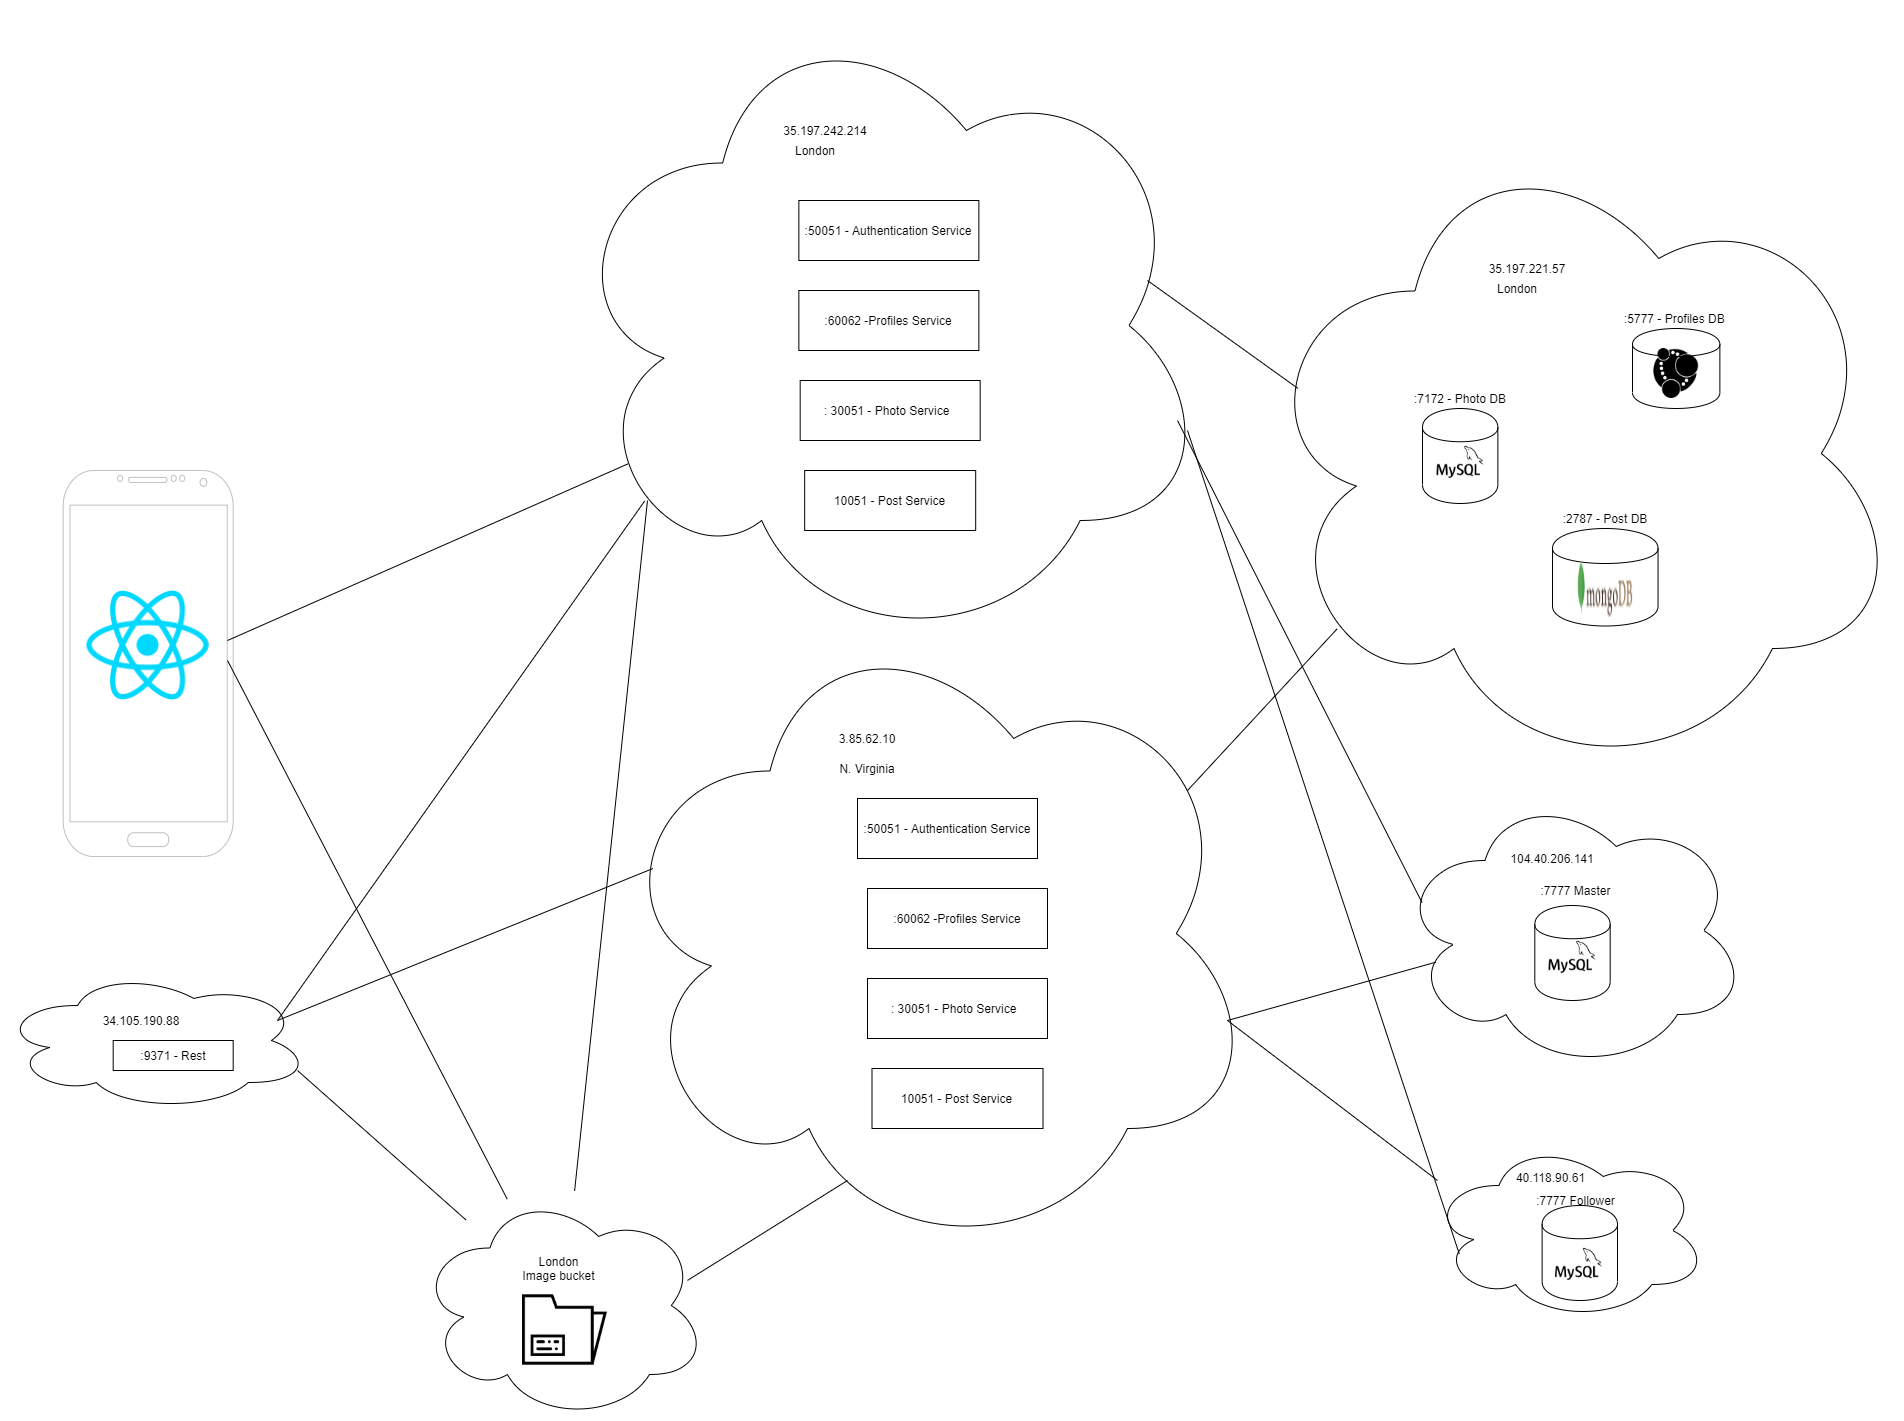

The diagram above was exported from draw.io. Its source (the exported page's mxGraphModel, read from the mxfile embedded in the PNG):
<mxGraphModel dx="3220" dy="2670" grid="1" gridSize="10" guides="1" tooltips="1" connect="1" arrows="1" fold="1" page="1" pageScale="1" pageWidth="850" pageHeight="1100" math="0" shadow="0">
  <root>
    <mxCell id="0" />
    <mxCell id="1" parent="0" />
    <mxCell id="oJmm0yol35njxN8IhHHL-49" value="" style="ellipse;shape=cloud;whiteSpace=wrap;html=1;" vertex="1" parent="1">
      <mxGeometry x="-827.3199999999999" y="570" width="310" height="140" as="geometry" />
    </mxCell>
    <mxCell id="oJmm0yol35njxN8IhHHL-40" value="" style="ellipse;shape=cloud;whiteSpace=wrap;html=1;" vertex="1" parent="1">
      <mxGeometry x="602" y="740" width="278" height="180" as="geometry" />
    </mxCell>
    <mxCell id="oJmm0yol35njxN8IhHHL-45" value="" style="shape=cylinder;whiteSpace=wrap;html=1;boundedLbl=1;backgroundOutline=1;" vertex="1" parent="1">
      <mxGeometry x="714.6299999999999" y="805" width="75.37" height="95" as="geometry" />
    </mxCell>
    <mxCell id="oJmm0yol35njxN8IhHHL-1" value="" style="ellipse;shape=cloud;whiteSpace=wrap;html=1;" vertex="1" parent="1">
      <mxGeometry x="-267.32" y="-400" width="650" height="650" as="geometry" />
    </mxCell>
    <mxCell id="oJmm0yol35njxN8IhHHL-2" value="35.197.242.214" style="text;html=1;strokeColor=none;fillColor=none;align=center;verticalAlign=middle;whiteSpace=wrap;rounded=0;" vertex="1" parent="1">
      <mxGeometry x="-67.32" y="-280" width="130" height="20" as="geometry" />
    </mxCell>
    <mxCell id="oJmm0yol35njxN8IhHHL-3" value="" style="ellipse;shape=cloud;whiteSpace=wrap;html=1;" vertex="1" parent="1">
      <mxGeometry x="425" y="-272" width="650" height="650" as="geometry" />
    </mxCell>
    <mxCell id="oJmm0yol35njxN8IhHHL-4" value="35.197.221.57" style="text;html=1;strokeColor=none;fillColor=none;align=center;verticalAlign=middle;whiteSpace=wrap;rounded=0;" vertex="1" parent="1">
      <mxGeometry x="625" y="-142" width="150" height="20" as="geometry" />
    </mxCell>
    <mxCell id="oJmm0yol35njxN8IhHHL-5" value="London" style="text;html=1;strokeColor=none;fillColor=none;align=center;verticalAlign=middle;whiteSpace=wrap;rounded=0;" vertex="1" parent="1">
      <mxGeometry x="655" y="-122" width="70" height="20" as="geometry" />
    </mxCell>
    <mxCell id="oJmm0yol35njxN8IhHHL-6" value="" style="shape=cylinder;whiteSpace=wrap;html=1;boundedLbl=1;backgroundOutline=1;" vertex="1" parent="1">
      <mxGeometry x="805" y="-72" width="87.37" height="80" as="geometry" />
    </mxCell>
    <mxCell id="oJmm0yol35njxN8IhHHL-7" value="" style="shape=image;html=1;verticalAlign=top;verticalLabelPosition=bottom;labelBackgroundColor=#ffffff;imageAspect=0;aspect=fixed;image=https://cdn4.iconfinder.com/data/icons/logos-brands-5/24/neo4j-128.png" vertex="1" parent="1">
      <mxGeometry x="823.6800000000001" y="-52" width="50" height="50" as="geometry" />
    </mxCell>
    <mxCell id="oJmm0yol35njxN8IhHHL-9" value=":5777 - Profiles DB&amp;nbsp;" style="text;html=1;strokeColor=none;fillColor=none;align=center;verticalAlign=middle;whiteSpace=wrap;rounded=0;" vertex="1" parent="1">
      <mxGeometry x="793.6800000000001" y="-92" width="110" height="20" as="geometry" />
    </mxCell>
    <mxCell id="oJmm0yol35njxN8IhHHL-12" value="" style="shape=cylinder;whiteSpace=wrap;html=1;boundedLbl=1;backgroundOutline=1;" vertex="1" parent="1">
      <mxGeometry x="725" y="128" width="105.54" height="97.5" as="geometry" />
    </mxCell>
    <mxCell id="oJmm0yol35njxN8IhHHL-13" value="" style="shape=image;html=1;verticalAlign=top;verticalLabelPosition=bottom;labelBackgroundColor=#ffffff;imageAspect=0;aspect=fixed;image=https://cdn4.iconfinder.com/data/icons/logos-3/512/mongodb-2-128.png" vertex="1" parent="1">
      <mxGeometry x="748.5199999999999" y="158" width="58.5" height="58.5" as="geometry" />
    </mxCell>
    <mxCell id="oJmm0yol35njxN8IhHHL-15" value=":2787 - Post DB" style="text;html=1;strokeColor=none;fillColor=none;align=center;verticalAlign=middle;whiteSpace=wrap;rounded=0;" vertex="1" parent="1">
      <mxGeometry x="712.77" y="108" width="130" height="20" as="geometry" />
    </mxCell>
    <mxCell id="oJmm0yol35njxN8IhHHL-16" value="" style="shape=cylinder;whiteSpace=wrap;html=1;boundedLbl=1;backgroundOutline=1;" vertex="1" parent="1">
      <mxGeometry x="595" y="8" width="75.37" height="95" as="geometry" />
    </mxCell>
    <mxCell id="oJmm0yol35njxN8IhHHL-17" value="" style="shape=image;html=1;verticalAlign=top;verticalLabelPosition=bottom;labelBackgroundColor=#ffffff;imageAspect=0;aspect=fixed;image=https://cdn4.iconfinder.com/data/icons/logos-brands-5/24/mysql-128.png" vertex="1" parent="1">
      <mxGeometry x="609.5" y="38" width="47" height="47" as="geometry" />
    </mxCell>
    <mxCell id="oJmm0yol35njxN8IhHHL-18" value=":7172 - Photo DB" style="text;html=1;strokeColor=none;fillColor=none;align=center;verticalAlign=middle;whiteSpace=wrap;rounded=0;" vertex="1" parent="1">
      <mxGeometry x="577.6800000000001" y="-12" width="110" height="20" as="geometry" />
    </mxCell>
    <mxCell id="oJmm0yol35njxN8IhHHL-20" value=":50051 - Authentication Service" style="rounded=0;whiteSpace=wrap;html=1;" vertex="1" parent="1">
      <mxGeometry x="-28.639999999999986" y="-200" width="180" height="60" as="geometry" />
    </mxCell>
    <mxCell id="oJmm0yol35njxN8IhHHL-21" value="London" style="text;html=1;strokeColor=none;fillColor=none;align=center;verticalAlign=middle;whiteSpace=wrap;rounded=0;" vertex="1" parent="1">
      <mxGeometry x="-42.31999999999999" y="-260" width="60" height="20" as="geometry" />
    </mxCell>
    <mxCell id="oJmm0yol35njxN8IhHHL-22" value=":60062 -Profiles Service" style="rounded=0;whiteSpace=wrap;html=1;" vertex="1" parent="1">
      <mxGeometry x="-28.639999999999986" y="-110" width="180" height="60" as="geometry" />
    </mxCell>
    <mxCell id="oJmm0yol35njxN8IhHHL-23" value=": 30051 - Photo Service&amp;nbsp;&amp;nbsp;" style="rounded=0;whiteSpace=wrap;html=1;" vertex="1" parent="1">
      <mxGeometry x="-27.319999999999993" y="-20" width="180" height="60" as="geometry" />
    </mxCell>
    <mxCell id="oJmm0yol35njxN8IhHHL-25" value="10051 - Post Service" style="rounded=0;whiteSpace=wrap;html=1;" vertex="1" parent="1">
      <mxGeometry x="-22.819999999999993" y="70" width="171" height="60" as="geometry" />
    </mxCell>
    <mxCell id="oJmm0yol35njxN8IhHHL-26" value="" style="ellipse;shape=cloud;whiteSpace=wrap;html=1;" vertex="1" parent="1">
      <mxGeometry x="-220.00000000000006" y="208" width="650" height="650" as="geometry" />
    </mxCell>
    <mxCell id="oJmm0yol35njxN8IhHHL-27" value="3.85.62.10" style="text;html=1;strokeColor=none;fillColor=none;align=center;verticalAlign=middle;whiteSpace=wrap;rounded=0;" vertex="1" parent="1">
      <mxGeometry y="328" width="80" height="20" as="geometry" />
    </mxCell>
    <mxCell id="oJmm0yol35njxN8IhHHL-28" value="N. Virginia" style="text;html=1;strokeColor=none;fillColor=none;align=center;verticalAlign=middle;whiteSpace=wrap;rounded=0;" vertex="1" parent="1">
      <mxGeometry x="-20" y="358" width="120" height="20" as="geometry" />
    </mxCell>
    <mxCell id="oJmm0yol35njxN8IhHHL-29" value=":50051 - Authentication Service" style="rounded=0;whiteSpace=wrap;html=1;" vertex="1" parent="1">
      <mxGeometry x="30.000000000000057" y="398" width="180" height="60" as="geometry" />
    </mxCell>
    <mxCell id="oJmm0yol35njxN8IhHHL-30" value=":60062 -Profiles Service" style="rounded=0;whiteSpace=wrap;html=1;" vertex="1" parent="1">
      <mxGeometry x="40.00000000000006" y="488" width="180" height="60" as="geometry" />
    </mxCell>
    <mxCell id="oJmm0yol35njxN8IhHHL-31" value=": 30051 - Photo Service&amp;nbsp;&amp;nbsp;" style="rounded=0;whiteSpace=wrap;html=1;" vertex="1" parent="1">
      <mxGeometry x="40" y="578" width="180" height="60" as="geometry" />
    </mxCell>
    <mxCell id="oJmm0yol35njxN8IhHHL-32" value="10051 - Post Service" style="rounded=0;whiteSpace=wrap;html=1;" vertex="1" parent="1">
      <mxGeometry x="44.5" y="668" width="171" height="60" as="geometry" />
    </mxCell>
    <mxCell id="oJmm0yol35njxN8IhHHL-33" value="34.105.190.88" style="text;html=1;strokeColor=none;fillColor=none;align=center;verticalAlign=middle;whiteSpace=wrap;rounded=0;" vertex="1" parent="1">
      <mxGeometry x="-775.8199999999999" y="610" width="180" height="20" as="geometry" />
    </mxCell>
    <mxCell id="oJmm0yol35njxN8IhHHL-34" value="" style="ellipse;shape=cloud;whiteSpace=wrap;html=1;" vertex="1" parent="1">
      <mxGeometry x="570" y="390" width="350" height="280" as="geometry" />
    </mxCell>
    <mxCell id="oJmm0yol35njxN8IhHHL-35" value="" style="shape=cylinder;whiteSpace=wrap;html=1;boundedLbl=1;backgroundOutline=1;" vertex="1" parent="1">
      <mxGeometry x="707.31" y="505" width="75.37" height="95" as="geometry" />
    </mxCell>
    <mxCell id="oJmm0yol35njxN8IhHHL-36" value="" style="shape=image;html=1;verticalAlign=top;verticalLabelPosition=bottom;labelBackgroundColor=#ffffff;imageAspect=0;aspect=fixed;image=https://cdn4.iconfinder.com/data/icons/logos-brands-5/24/mysql-128.png" vertex="1" parent="1">
      <mxGeometry x="721.5" y="533" width="47" height="47" as="geometry" />
    </mxCell>
    <mxCell id="oJmm0yol35njxN8IhHHL-38" value="&lt;div class=&quot;fxc-copyablelabel-temp-element&quot;&gt;104.40.206.141&lt;/div&gt;" style="text;html=1;strokeColor=none;fillColor=none;align=center;verticalAlign=middle;whiteSpace=wrap;rounded=0;" vertex="1" parent="1">
      <mxGeometry x="675" y="448" width="100" height="20" as="geometry" />
    </mxCell>
    <mxCell id="oJmm0yol35njxN8IhHHL-39" value=":7777 Master" style="text;html=1;strokeColor=none;fillColor=none;align=center;verticalAlign=middle;whiteSpace=wrap;rounded=0;" vertex="1" parent="1">
      <mxGeometry x="707" y="480" width="83" height="20" as="geometry" />
    </mxCell>
    <mxCell id="oJmm0yol35njxN8IhHHL-44" value="" style="shape=image;html=1;verticalAlign=top;verticalLabelPosition=bottom;labelBackgroundColor=#ffffff;imageAspect=0;aspect=fixed;image=https://cdn4.iconfinder.com/data/icons/logos-brands-5/24/mysql-128.png" vertex="1" parent="1">
      <mxGeometry x="728" y="840" width="47" height="47" as="geometry" />
    </mxCell>
    <mxCell id="oJmm0yol35njxN8IhHHL-47" value=":7777 Follower" style="text;html=1;strokeColor=none;fillColor=none;align=center;verticalAlign=middle;whiteSpace=wrap;rounded=0;" vertex="1" parent="1">
      <mxGeometry x="707" y="790" width="83" height="20" as="geometry" />
    </mxCell>
    <mxCell id="oJmm0yol35njxN8IhHHL-48" value="&lt;div class=&quot;fxc-copyablelabel-temp-element&quot;&gt;40.118.90.61&lt;/div&gt;" style="text;html=1;strokeColor=none;fillColor=none;align=center;verticalAlign=middle;whiteSpace=wrap;rounded=0;" vertex="1" parent="1">
      <mxGeometry x="665.36" y="767" width="117.32" height="20" as="geometry" />
    </mxCell>
    <mxCell id="oJmm0yol35njxN8IhHHL-50" value=":9371 - Rest" style="rounded=0;whiteSpace=wrap;html=1;" vertex="1" parent="1">
      <mxGeometry x="-714.3199999999999" y="640" width="120" height="30" as="geometry" />
    </mxCell>
    <mxCell id="oJmm0yol35njxN8IhHHL-51" value="" style="verticalLabelPosition=bottom;verticalAlign=top;html=1;shadow=0;dashed=0;strokeWidth=1;shape=mxgraph.android.phone2;strokeColor=#c0c0c0;" vertex="1" parent="1">
      <mxGeometry x="-764.32" y="70" width="170" height="386" as="geometry" />
    </mxCell>
    <mxCell id="oJmm0yol35njxN8IhHHL-52" value="" style="shape=image;html=1;verticalAlign=top;verticalLabelPosition=bottom;labelBackgroundColor=#ffffff;imageAspect=0;aspect=fixed;image=https://cdn4.iconfinder.com/data/icons/logos-3/600/React.js_logo-128.png" vertex="1" parent="1">
      <mxGeometry x="-744.57" y="179.75" width="130.5" height="130.5" as="geometry" />
    </mxCell>
    <mxCell id="oJmm0yol35njxN8IhHHL-57" value="" style="endArrow=none;html=1;entryX=0.07;entryY=0.4;entryDx=0;entryDy=0;entryPerimeter=0;" edge="1" parent="1" target="oJmm0yol35njxN8IhHHL-3">
      <mxGeometry width="50" height="50" relative="1" as="geometry">
        <mxPoint x="320" y="-120" as="sourcePoint" />
        <mxPoint x="370" y="-170" as="targetPoint" />
      </mxGeometry>
    </mxCell>
    <mxCell id="oJmm0yol35njxN8IhHHL-58" value="" style="endArrow=none;html=1;entryX=0.13;entryY=0.77;entryDx=0;entryDy=0;entryPerimeter=0;" edge="1" parent="1" target="oJmm0yol35njxN8IhHHL-3">
      <mxGeometry width="50" height="50" relative="1" as="geometry">
        <mxPoint x="360" y="390" as="sourcePoint" />
        <mxPoint x="410" y="340" as="targetPoint" />
      </mxGeometry>
    </mxCell>
    <mxCell id="oJmm0yol35njxN8IhHHL-59" value="" style="endArrow=none;html=1;entryX=0.07;entryY=0.4;entryDx=0;entryDy=0;entryPerimeter=0;" edge="1" parent="1" target="oJmm0yol35njxN8IhHHL-34">
      <mxGeometry width="50" height="50" relative="1" as="geometry">
        <mxPoint x="350" y="20" as="sourcePoint" />
        <mxPoint x="400" y="-30" as="targetPoint" />
      </mxGeometry>
    </mxCell>
    <mxCell id="oJmm0yol35njxN8IhHHL-60" value="" style="endArrow=none;html=1;entryX=0.11;entryY=0.613;entryDx=0;entryDy=0;entryPerimeter=0;" edge="1" parent="1" target="oJmm0yol35njxN8IhHHL-34">
      <mxGeometry width="50" height="50" relative="1" as="geometry">
        <mxPoint x="400" y="620" as="sourcePoint" />
        <mxPoint x="450" y="570" as="targetPoint" />
      </mxGeometry>
    </mxCell>
    <mxCell id="oJmm0yol35njxN8IhHHL-61" value="" style="endArrow=none;html=1;entryX=0.107;entryY=0.63;entryDx=0;entryDy=0;entryPerimeter=0;" edge="1" parent="1" target="oJmm0yol35njxN8IhHHL-40">
      <mxGeometry width="50" height="50" relative="1" as="geometry">
        <mxPoint x="360" y="30" as="sourcePoint" />
        <mxPoint x="410" y="-20" as="targetPoint" />
      </mxGeometry>
    </mxCell>
    <mxCell id="oJmm0yol35njxN8IhHHL-62" value="" style="endArrow=none;html=1;" edge="1" parent="1">
      <mxGeometry width="50" height="50" relative="1" as="geometry">
        <mxPoint x="400" y="620" as="sourcePoint" />
        <mxPoint x="610" y="780" as="targetPoint" />
      </mxGeometry>
    </mxCell>
    <mxCell id="oJmm0yol35njxN8IhHHL-63" value="" style="endArrow=none;html=1;entryX=0.104;entryY=0.713;entryDx=0;entryDy=0;entryPerimeter=0;" edge="1" parent="1" target="oJmm0yol35njxN8IhHHL-1">
      <mxGeometry width="50" height="50" relative="1" as="geometry">
        <mxPoint x="-600" y="240" as="sourcePoint" />
        <mxPoint x="-550" y="190" as="targetPoint" />
      </mxGeometry>
    </mxCell>
    <mxCell id="oJmm0yol35njxN8IhHHL-64" value="" style="endArrow=none;html=1;entryX=0.13;entryY=0.77;entryDx=0;entryDy=0;entryPerimeter=0;" edge="1" parent="1" target="oJmm0yol35njxN8IhHHL-1">
      <mxGeometry width="50" height="50" relative="1" as="geometry">
        <mxPoint x="-550" y="620" as="sourcePoint" />
        <mxPoint x="-500" y="570" as="targetPoint" />
      </mxGeometry>
    </mxCell>
    <mxCell id="oJmm0yol35njxN8IhHHL-65" value="" style="endArrow=none;html=1;entryX=0.07;entryY=0.4;entryDx=0;entryDy=0;entryPerimeter=0;" edge="1" parent="1" target="oJmm0yol35njxN8IhHHL-26">
      <mxGeometry width="50" height="50" relative="1" as="geometry">
        <mxPoint x="-550" y="620" as="sourcePoint" />
        <mxPoint x="-500" y="570" as="targetPoint" />
      </mxGeometry>
    </mxCell>
    <mxCell id="oJmm0yol35njxN8IhHHL-66" value="" style="ellipse;shape=cloud;whiteSpace=wrap;html=1;" vertex="1" parent="1">
      <mxGeometry x="-410" y="790" width="290" height="230" as="geometry" />
    </mxCell>
    <mxCell id="oJmm0yol35njxN8IhHHL-67" value="" style="shape=image;html=1;verticalAlign=top;verticalLabelPosition=bottom;labelBackgroundColor=#ffffff;imageAspect=0;aspect=fixed;image=https://cdn0.iconfinder.com/data/icons/business-collection-2027/59/record-128.png" vertex="1" parent="1">
      <mxGeometry x="-305.00000000000006" y="887" width="85" height="85" as="geometry" />
    </mxCell>
    <mxCell id="oJmm0yol35njxN8IhHHL-68" value="" style="endArrow=none;html=1;" edge="1" parent="1" source="oJmm0yol35njxN8IhHHL-66">
      <mxGeometry width="50" height="50" relative="1" as="geometry">
        <mxPoint x="-230" y="150" as="sourcePoint" />
        <mxPoint x="-180" y="100" as="targetPoint" />
      </mxGeometry>
    </mxCell>
    <mxCell id="oJmm0yol35njxN8IhHHL-69" value="" style="endArrow=none;html=1;" edge="1" parent="1" target="oJmm0yol35njxN8IhHHL-66">
      <mxGeometry width="50" height="50" relative="1" as="geometry">
        <mxPoint x="-600" y="260" as="sourcePoint" />
        <mxPoint x="-550" y="210" as="targetPoint" />
      </mxGeometry>
    </mxCell>
    <mxCell id="oJmm0yol35njxN8IhHHL-70" value="" style="endArrow=none;html=1;" edge="1" parent="1" target="oJmm0yol35njxN8IhHHL-66">
      <mxGeometry width="50" height="50" relative="1" as="geometry">
        <mxPoint x="-530" y="670" as="sourcePoint" />
        <mxPoint x="-480" y="620" as="targetPoint" />
      </mxGeometry>
    </mxCell>
    <mxCell id="oJmm0yol35njxN8IhHHL-71" value="" style="endArrow=none;html=1;exitX=0.931;exitY=0.391;exitDx=0;exitDy=0;exitPerimeter=0;" edge="1" parent="1" source="oJmm0yol35njxN8IhHHL-66">
      <mxGeometry width="50" height="50" relative="1" as="geometry">
        <mxPoint x="-30" y="830" as="sourcePoint" />
        <mxPoint x="20" y="780" as="targetPoint" />
      </mxGeometry>
    </mxCell>
    <mxCell id="oJmm0yol35njxN8IhHHL-72" value="London&lt;br&gt;Image bucket&lt;br&gt;" style="text;html=1;strokeColor=none;fillColor=none;align=center;verticalAlign=middle;whiteSpace=wrap;rounded=0;" vertex="1" parent="1">
      <mxGeometry x="-307" y="858" width="77" height="20" as="geometry" />
    </mxCell>
  </root>
</mxGraphModel>